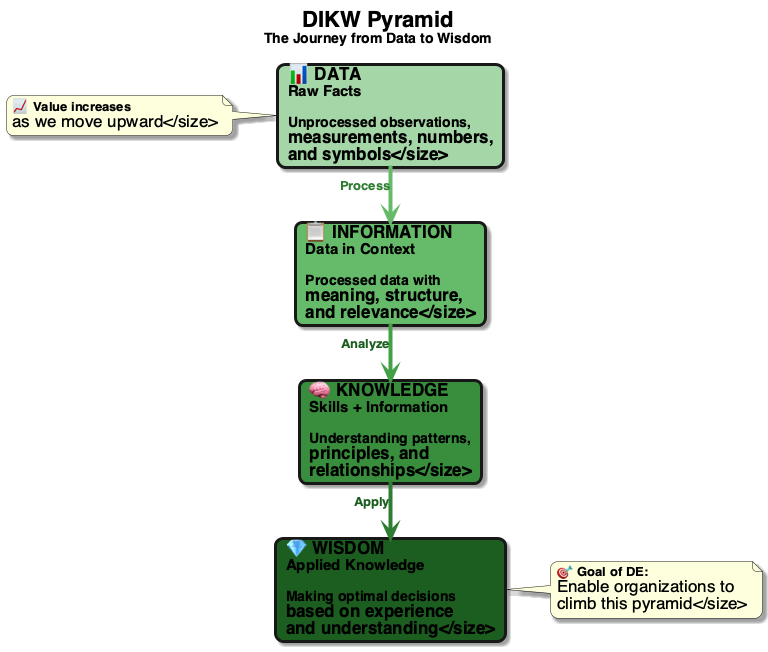

The diagram above was rendered by PlantUML. Its source (embedded in the PNG):
@startuml
' Data to Wisdom pyramid (DIKW Hierarchy)
top to bottom direction
skinparam defaultFontName "Segoe UI, Helvetica, sans-serif"
skinparam defaultFontSize 17
skinparam roundcorner 15
skinparam shadowing true
skinparam linetype ortho
skinparam nodesep 45
skinparam ranksep 55

skinparam card {
    FontStyle bold
    Padding 32
    BorderThickness 3
}

skinparam arrow {
    Thickness 3.5
    FontSize 13
}

title <size:22><b>DIKW Pyramid</b></size>\n<size:14>The Journey from Data to Wisdom</size>

card "💎 **WISDOM**\n<size:15>Applied Knowledge</size>\n\n<size:14>Making optimal decisions\nbased on experience\nand understanding</size>" as W #1B5E20 {
}

card "🧠 **KNOWLEDGE**\n<size:15>Skills + Information</size>\n\n<size:14>Understanding patterns,\nprinciples, and\nrelationships</size>" as K #388E3C {
}

card "📋 **INFORMATION**\n<size:15>Data in Context</size>\n\n<size:14>Processed data with\nmeaning, structure,\nand relevance</size>" as I #66BB6A {
}

card "📊 **DATA**\n<size:15>Raw Facts</size>\n\n<size:14>Unprocessed observations,\nmeasurements, numbers,\nand symbols</size>" as D #A5D6A7 {
}

D -[#66BB6A,thickness=4]-> I : <size:13><color:#2E7D32>**Process**</color></size>
I -[#43A047,thickness=4]-> K : <size:13><color:#1B5E20>**Analyze**</color></size>
K -[#2E7D32,thickness=4]-> W : <size:13><color:#1B5E20>**Apply**</color></size>

note right of W
  <size:13><b>🎯 Goal of DE:</b>
  Enable organizations to
  climb this pyramid</size>
end note

note left of D
  <size:13><b>📈 Value increases</b>
  as we move upward</size>
end note

@enduml